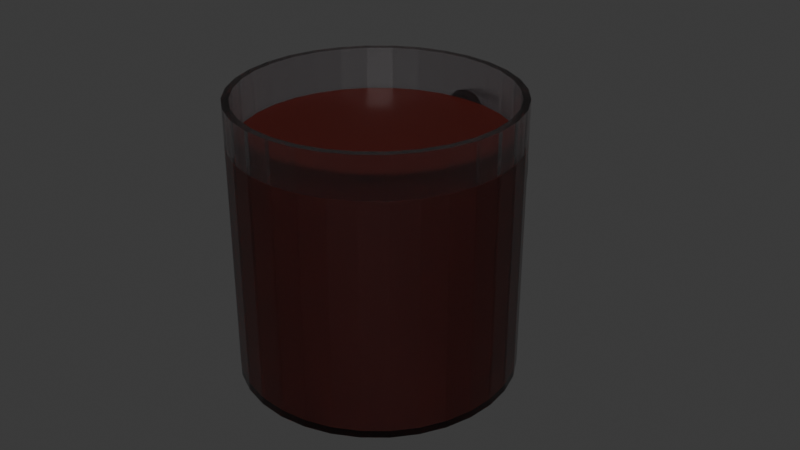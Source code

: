 # Source: soda_cup.blend  (saved by Blender 5.0.119; exported with 4.5.12 LTS)
import bpy
from mathutils import Matrix  # noqa: F401  (used for matrix-valued properties, if any)

bpy.ops.wm.read_factory_settings(use_empty=True)
scene = bpy.context.scene
scene.name = 'Scene'

# ---- collections
col_collection = bpy.data.collections.new('Collection'); scene.collection.children.link(col_collection)

# ---- materials (node trees are filled in below, after node groups)
mat_material_001 = bpy.data.materials.new('Material.001')
mat_material_002 = bpy.data.materials.new('Material.002')

# ---- material node trees
mat_material_001.use_nodes = True; mat_material_001.node_tree.nodes.clear()
_N = mat_material_001.node_tree.nodes; _L = mat_material_001.node_tree.links
n0 = _N.new('ShaderNodeBsdfPrincipled'); n0.name = 'Principled BSDF'; n0.location = (-200, 100)
n0.inputs[0].default_value = (0.8, 0.7654, 0.7913, 1.0)
n0.inputs[2].default_value = 0.2
n0.inputs[3].default_value = 1.45
n0.inputs[18].default_value = 1.0
n1 = _N.new('ShaderNodeOutputMaterial'); n1.name = 'Material Output'; n1.location = (200, 100)
_L.new(n0.outputs[0], n1.inputs[0])
n1.is_active_output = True
mat_material_002.use_nodes = True; mat_material_002.node_tree.nodes.clear()
_N = mat_material_002.node_tree.nodes; _L = mat_material_002.node_tree.links
n0 = _N.new('ShaderNodeBsdfPrincipled'); n0.name = 'Principled BSDF'; n0.location = (-200, 100)
n0.inputs[0].default_value = (0.05311, 0.002991, 0.0006565, 1.0)
n1 = _N.new('ShaderNodeOutputMaterial'); n1.name = 'Material Output'; n1.location = (200, 100)
_L.new(n0.outputs[0], n1.inputs[0])
n1.is_active_output = True

# ---- world
world_world = bpy.data.worlds.new('World'); scene.world = world_world
world_world.use_nodes = True; world_world.node_tree.nodes.clear()
_N = world_world.node_tree.nodes; _L = world_world.node_tree.links
n0 = _N.new('ShaderNodeOutputWorld'); n0.name = 'World Output'; n0.location = (200, 100)
n1 = _N.new('ShaderNodeBackground'); n1.name = 'Background'; n1.location = (-200, 100)
n1.inputs[0].default_value = (0.05088, 0.05088, 0.05088, 1.0)
_L.new(n1.outputs[0], n0.inputs[0])
n0.is_active_output = True
world_world.color = (0.05088, 0.05088, 0.05088)
world_world.sun_shadow_jitter_overblur = 0.0

# ---- meshes
me_torus = bpy.data.meshes.new('Torus')
me_torus.from_pydata([(-1.057, 1.844, -0.03427), (-1.024, 1.839, 0.09073), (-0.9331, 1.827, 0.1822), (-0.8092, 1.811, 0.2157), (-0.6853, 1.795, 0.1822), (-0.5946, 1.783, 0.09073), (-0.5613, 1.779, -0.03427), (-0.5946, 1.783, -0.1593), (-0.6853, 1.795, -0.2508), (-0.8092, 1.811, -0.2843), (-0.9331, 1.827, -0.2508), (-1.024, 1.839, -0.1593), (-1.068, 1.681, -0.03427), (-1.034, 1.681, 0.09073), (-0.9428, 1.681, 0.1822), (-0.8178, 1.681, 0.2157), (-0.6928, 1.681, 0.1822), (-0.6013, 1.681, 0.09073), (-0.5678, 1.681, -0.03427), (-0.6013, 1.681, -0.1593), (-0.6928, 1.681, -0.2508), (-0.8178, 1.681, -0.2843), (-0.9428, 1.681, -0.2508), (-1.034, 1.681, -0.1593), (-1.057, 1.517, -0.03427), (-1.024, 1.522, 0.09073), (-0.9331, 1.534, 0.1822), (-0.8092, 1.55, 0.2157), (-0.6853, 1.566, 0.1822), (-0.5946, 1.578, 0.09073), (-0.5613, 1.583, -0.03427), (-0.5946, 1.578, -0.1593), (-0.6853, 1.566, -0.2508), (-0.8092, 1.55, -0.2843), (-0.9331, 1.534, -0.2508), (-1.024, 1.522, -0.1593), (-1.025, 1.357, -0.03427), (-0.9928, 1.366, 0.09073), (-0.9044, 1.389, 0.1822), (-0.7837, 1.422, 0.2157), (-0.6629, 1.454, 0.1822), (-0.5746, 1.478, 0.09073), (-0.5422, 1.487, -0.03427), (-0.5746, 1.478, -0.1593), (-0.6629, 1.454, -0.2508), (-0.7837, 1.422, -0.2843), (-0.9044, 1.389, -0.2508), (-0.9928, 1.366, -0.1593), (-0.9726, 1.202, -0.03427), (-0.9417, 1.215, 0.09073), (-0.8571, 1.25, 0.1822), (-0.7416, 1.298, 0.2157), (-0.6262, 1.346, 0.1822), (-0.5416, 1.381, 0.09073), (-0.5107, 1.394, -0.03427), (-0.5416, 1.381, -0.1593), (-0.6262, 1.346, -0.2508), (-0.7416, 1.298, -0.2843), (-0.8571, 1.25, -0.2508), (-0.9417, 1.215, -0.1593), (-0.9003, 1.056, -0.03427), (-0.8713, 1.072, 0.09073), (-0.792, 1.118, 0.1822), (-0.6838, 1.181, 0.2157), (-0.5755, 1.243, 0.1822), (-0.4963, 1.289, 0.09073), (-0.4673, 1.306, -0.03427), (-0.4963, 1.289, -0.1593), (-0.5755, 1.243, -0.2508), (-0.6838, 1.181, -0.2843), (-0.792, 1.118, -0.2508), (-0.8713, 1.072, -0.1593), (-0.8095, 0.9197, -0.03427), (-0.7829, 0.9401, 0.09073), (-0.7103, 0.9958, 0.1822), (-0.6111, 1.072, 0.2157), (-0.5119, 1.148, 0.1822), (-0.4393, 1.204, 0.09073), (-0.4128, 1.224, -0.03427), (-0.4393, 1.204, -0.1593), (-0.5119, 1.148, -0.2508), (-0.6111, 1.072, -0.2843), (-0.7103, 0.9958, -0.2508), (-0.7829, 0.9401, -0.1593), (-0.7016, 0.7967, -0.03427), (-0.678, 0.8204, 0.09073), (-0.6133, 0.8851, 0.1822), (-0.5249, 0.9735, 0.2157), (-0.4365, 1.062, 0.1822), (-0.3718, 1.127, 0.09073), (-0.3481, 1.15, -0.03427), (-0.3718, 1.127, -0.1593), (-0.4365, 1.062, -0.2508), (-0.5249, 0.9735, -0.2843), (-0.6133, 0.8851, -0.2508), (-0.678, 0.8204, -0.1593), (-0.5787, 0.6889, -0.03427), (-0.5583, 0.7155, 0.09073), (-0.5026, 0.7881, 0.1822), (-0.4265, 0.8873, 0.2157), (-0.3504, 0.9864, 0.1822), (-0.2947, 1.059, 0.09073), (-0.2743, 1.086, -0.03427), (-0.2947, 1.059, -0.1593), (-0.3504, 0.9864, -0.2508), (-0.4265, 0.8873, -0.2843), (-0.5026, 0.7881, -0.2508), (-0.5583, 0.7155, -0.1593), (-0.4428, 0.5981, -0.03427), (-0.426, 0.6271, 0.09073), (-0.3803, 0.7064, 0.1822), (-0.3178, 0.8146, 0.2157), (-0.2553, 0.9229, 0.1822), (-0.2095, 1.002, 0.09073), (-0.1928, 1.031, -0.03427), (-0.2095, 1.002, -0.1593), (-0.2553, 0.9229, -0.2508), (-0.3178, 0.8146, -0.2843), (-0.3803, 0.7064, -0.2508), (-0.426, 0.6271, -0.1593), (-0.2961, 0.5258, -0.03427), (-0.2833, 0.5567, 0.09073), (-0.2483, 0.6413, 0.1822), (-0.2004, 0.7568, 0.2157), (-0.1526, 0.8722, 0.1822), (-0.1176, 0.9568, 0.09073), (-0.1048, 0.9877, -0.03427), (-0.1176, 0.9568, -0.1593), (-0.1526, 0.8722, -0.2508), (-0.2004, 0.7568, -0.2843), (-0.2483, 0.6413, -0.2508), (-0.2833, 0.5567, -0.1593), (-0.1413, 0.4732, -0.03427), (-0.1326, 0.5056, 0.09073), (-0.1089, 0.594, 0.1822), (-0.07658, 0.7147, 0.2157), (-0.04423, 0.8354, 0.1822), (-0.02054, 0.9238, 0.09073), (-0.01188, 0.9562, -0.03427), (-0.02054, 0.9238, -0.1593), (-0.04423, 0.8354, -0.2508), (-0.07658, 0.7147, -0.2843), (-0.1089, 0.594, -0.2508), (-0.1326, 0.5056, -0.1593), (0.01908, 0.4413, -0.03427), (0.02345, 0.4745, 0.09073), (0.0354, 0.5653, 0.1822), (0.05171, 0.6892, 0.2157), (0.06803, 0.8131, 0.1822), (0.07997, 0.9038, 0.09073), (0.08434, 0.937, -0.03427), (0.07997, 0.9038, -0.1593), (0.06803, 0.8131, -0.2508), (0.05171, 0.6892, -0.2843), (0.0354, 0.5653, -0.2508), (0.02345, 0.4745, -0.1593), (0.1822, 0.4306, -0.03427), (0.1822, 0.4641, 0.09073), (0.1822, 0.5556, 0.1822), (0.1822, 0.6806, 0.2157), (0.1822, 0.8056, 0.1822), (0.1822, 0.8971, 0.09073), (0.1822, 0.9306, -0.03427), (0.1822, 0.8971, -0.1593), (0.1822, 0.8056, -0.2508), (0.1822, 0.6806, -0.2843), (0.1822, 0.5556, -0.2508), (0.1822, 0.4641, -0.1593), (0.3454, 0.4413, -0.03427), (0.341, 0.4745, 0.09073), (0.3291, 0.5653, 0.1822), (0.3128, 0.6892, 0.2157), (0.2964, 0.8131, 0.1822), (0.2845, 0.9038, 0.09073), (0.2801, 0.937, -0.03427), (0.2845, 0.9038, -0.1593), (0.2964, 0.8131, -0.2508), (0.3128, 0.6892, -0.2843), (0.3291, 0.5653, -0.2508), (0.341, 0.4745, -0.1593), (0.5058, 0.4732, -0.03427), (0.4971, 0.5056, 0.09073), (0.4734, 0.594, 0.1822), (0.4411, 0.7147, 0.2157), (0.4087, 0.8354, 0.1822), (0.385, 0.9238, 0.09073), (0.3764, 0.9562, -0.03427), (0.385, 0.9238, -0.1593), (0.4087, 0.8354, -0.2508), (0.4411, 0.7147, -0.2843), (0.4734, 0.594, -0.2508), (0.4971, 0.5056, -0.1593), (0.6606, 0.5258, -0.03427), (0.6478, 0.5567, 0.09073), (0.6128, 0.6413, 0.1822), (0.5649, 0.7568, 0.2157), (0.5171, 0.8722, 0.1822), (0.4821, 0.9568, 0.09073), (0.4693, 0.9877, -0.03427), (0.4821, 0.9568, -0.1593), (0.5171, 0.8722, -0.2508), (0.5649, 0.7568, -0.2843), (0.6128, 0.6413, -0.2508), (0.6478, 0.5567, -0.1593), (0.8072, 0.5981, -0.03427), (0.7905, 0.6271, 0.09073), (0.7447, 0.7064, 0.1822), (0.6822, 0.8146, 0.2157), (0.6197, 0.9229, 0.1822), (0.574, 1.002, 0.09073), (0.5572, 1.031, -0.03427), (0.574, 1.002, -0.1593), (0.6197, 0.9229, -0.2508), (0.6822, 0.8146, -0.2843), (0.7447, 0.7064, -0.2508), (0.7905, 0.6271, -0.1593), (0.9432, 0.6889, -0.03427), (0.9228, 0.7155, 0.09073), (0.8671, 0.7881, 0.1822), (0.791, 0.8873, 0.2157), (0.7149, 0.9864, 0.1822), (0.6592, 1.059, 0.09073), (0.6388, 1.086, -0.03427), (0.6592, 1.059, -0.1593), (0.7149, 0.9864, -0.2508), (0.791, 0.8873, -0.2843), (0.8671, 0.7881, -0.2508), (0.9228, 0.7155, -0.1593), (1.066, 0.7967, -0.03427), (1.042, 0.8204, 0.09073), (0.9777, 0.8851, 0.1822), (0.8893, 0.9735, 0.2157), (0.801, 1.062, 0.1822), (0.7363, 1.127, 0.09073), (0.7126, 1.15, -0.03427), (0.7363, 1.127, -0.1593), (0.801, 1.062, -0.2508), (0.8893, 0.9735, -0.2843), (0.9777, 0.8851, -0.2508), (1.042, 0.8204, -0.1593), (1.174, 0.9197, -0.03427), (1.147, 0.9401, 0.09073), (1.075, 0.9958, 0.1822), (0.9756, 1.072, 0.2157), (0.8764, 1.148, 0.1822), (0.8038, 1.204, 0.09073), (0.7773, 1.224, -0.03427), (0.8038, 1.204, -0.1593), (0.8764, 1.148, -0.2508), (0.9756, 1.072, -0.2843), (1.075, 0.9958, -0.2508), (1.147, 0.9401, -0.1593), (1.265, 1.056, -0.03427), (1.236, 1.072, 0.09073), (1.157, 1.118, 0.1822), (1.048, 1.181, 0.2157), (0.94, 1.243, 0.1822), (0.8608, 1.289, 0.09073), (0.8318, 1.306, -0.03427), (0.8608, 1.289, -0.1593), (0.94, 1.243, -0.2508), (1.048, 1.181, -0.2843), (1.157, 1.118, -0.2508), (1.236, 1.072, -0.1593), (1.337, 1.202, -0.03427), (1.306, 1.215, 0.09073), (1.222, 1.25, 0.1822), (1.106, 1.298, 0.2157), (0.9906, 1.346, 0.1822), (0.9061, 1.381, 0.09073), (0.8751, 1.394, -0.03427), (0.9061, 1.381, -0.1593), (0.9906, 1.346, -0.2508), (1.106, 1.298, -0.2843), (1.222, 1.25, -0.2508), (1.306, 1.215, -0.1593), (1.39, 1.357, -0.03427), (1.357, 1.366, 0.09073), (1.269, 1.389, 0.1822), (1.148, 1.422, 0.2157), (1.027, 1.454, 0.1822), (0.939, 1.478, 0.09073), (0.9067, 1.487, -0.03427), (0.939, 1.478, -0.1593), (1.027, 1.454, -0.2508), (1.148, 1.422, -0.2843), (1.269, 1.389, -0.2508), (1.357, 1.366, -0.1593), (1.624, 1.198, 3.941e-07), (1.483, 1.308, 4.295e-07), (-1.433, 1.846, 5.974e-07), (1.63, 1.228, -0.3048), (1.489, 1.336, -0.2896), (-1.427, 1.875, -0.3048), (1.649, 1.315, -0.5979), (1.507, 1.418, -0.568), (-1.409, 1.962, -0.5979), (1.678, 1.456, -0.8681), (1.535, 1.553, -0.8247), (-1.379, 2.103, -0.8681), (1.719, 1.646, -1.105), (1.573, 1.733, -1.05), (-1.338, 2.294, -1.105), (1.768, 1.878, -1.299), (1.62, 1.953, -1.234), (-1.289, 2.525, -1.299), (1.824, 2.142, -1.444), (1.673, 2.204, -1.371), (-1.233, 2.789, -1.444), (1.885, 2.429, -1.532), (1.731, 2.477, -1.456), (-1.173, 3.076, -1.532), (1.948, 2.727, -1.562), (1.791, 2.76, -1.484), (-1.109, 3.374, -1.562), (2.011, 3.025, -1.532), (1.851, 3.043, -1.456), (-1.046, 3.673, -1.532), (1.909, 3.316, -1.371), (2.072, 3.312, -1.444), (-0.9855, 3.959, -1.444), (2.128, 3.576, -1.299), (1.962, 3.567, -1.234), (-0.9295, 4.224, -1.299), (2.177, 3.808, -1.105), (2.008, 3.787, -1.05), (-0.8805, 4.455, -1.105), (2.217, 3.998, -0.8681), (2.047, 3.967, -0.8247), (-0.8402, 4.645, -0.8681), (2.247, 4.139, -0.5979), (2.075, 4.102, -0.568), (-0.8103, 4.787, -0.5979), (2.093, 4.184, -0.2896), (2.265, 4.226, -0.3048), (-0.7919, 4.874, -0.3048), (2.272, 4.255, 1.391e-06), (2.099, 4.212, 1.377e-06), (-0.7856, 4.903, 1.594e-06), (2.265, 4.226, 0.3048), (2.093, 4.184, 0.2896), (-0.7919, 4.874, 0.3048), (2.247, 4.139, 0.5979), (2.075, 4.102, 0.568), (-0.8103, 4.787, 0.5979), (2.217, 3.998, 0.8681), (2.047, 3.967, 0.8247), (-0.8402, 4.645, 0.8681), (2.177, 3.808, 1.105), (2.008, 3.787, 1.05), (-0.8805, 4.455, 1.105), (2.128, 3.576, 1.299), (1.962, 3.567, 1.234), (-0.9295, 4.224, 1.299), (2.072, 3.312, 1.444), (1.909, 3.316, 1.371), (-0.9855, 3.959, 1.444), (2.011, 3.025, 1.532), (1.851, 3.043, 1.456), (-1.046, 3.673, 1.532), (1.948, 2.727, 1.563), (1.791, 2.76, 1.484), (-1.109, 3.374, 1.563), (1.885, 2.429, 1.532), (1.731, 2.477, 1.456), (-1.173, 3.076, 1.532), (1.824, 2.142, 1.444), (1.673, 2.204, 1.371), (-1.233, 2.789, 1.444), (1.768, 1.878, 1.299), (1.62, 1.953, 1.234), (-1.289, 2.525, 1.299), (1.719, 1.646, 1.105), (1.573, 1.733, 1.05), (-1.338, 2.294, 1.105), (1.678, 1.456, 0.8681), (1.535, 1.553, 0.8247), (-1.379, 2.103, 0.8681), (1.649, 1.315, 0.5979), (1.507, 1.418, 0.568), (-1.409, 1.962, 0.5979), (1.63, 1.228, 0.3048), (1.489, 1.336, 0.2896), (-1.427, 1.875, 0.3048), (-1.411, 1.95, 0.2896), (-1.417, 1.922, 6.224e-07), (-1.411, 1.95, -0.2896), (-1.28, 2.568, 1.234), (-1.327, 2.348, 1.05), (-1.365, 2.167, 0.8247), (-1.049, 3.658, 1.456), (-1.109, 3.374, 1.484), (-1.169, 3.091, 1.456), (-0.9385, 4.181, 1.234), (-0.8537, 4.582, 0.8247), (-0.8919, 4.401, 1.05), (-0.8077, 4.799, 0.2896), (-0.8077, 4.799, -0.2896), (-0.8018, 4.827, 1.569e-06), (-0.8537, 4.582, -0.8247), (-0.9385, 4.181, -1.234), (-0.8919, 4.401, -1.05), (-1.109, 3.374, -1.484), (-1.049, 3.658, -1.456), (-1.169, 3.091, -1.456), (-1.365, 2.167, -0.8247), (-1.327, 2.348, -1.05), (-1.28, 2.568, -1.234), (-1.394, 2.033, 0.568), (-0.9917, 3.93, 1.371), (-0.8252, 4.716, -0.568), (-1.227, 2.819, -1.371), (-1.227, 2.819, 1.371), (-0.8252, 4.716, 0.568), (-0.9917, 3.93, -1.371), (-1.394, 2.033, -0.568)], [], [(0, 12, 13, 1), (1, 13, 14, 2), (2, 14, 15, 3), (3, 15, 16, 4), (4, 16, 17, 5), (5, 17, 18, 6), (6, 18, 19, 7), (7, 19, 20, 8), (8, 20, 21, 9), (9, 21, 22, 10), (10, 22, 23, 11), (11, 23, 12, 0), (12, 24, 25, 13), (13, 25, 26, 14), (14, 26, 27, 15), (15, 27, 28, 16), (16, 28, 29, 17), (17, 29, 30, 18), (18, 30, 31, 19), (19, 31, 32, 20), (20, 32, 33, 21), (21, 33, 34, 22), (22, 34, 35, 23), (23, 35, 24, 12), (24, 36, 37, 25), (25, 37, 38, 26), (26, 38, 39, 27), (27, 39, 40, 28), (28, 40, 41, 29), (29, 41, 42, 30), (30, 42, 43, 31), (31, 43, 44, 32), (32, 44, 45, 33), (33, 45, 46, 34), (34, 46, 47, 35), (35, 47, 36, 24), (36, 48, 49, 37), (37, 49, 50, 38), (38, 50, 51, 39), (39, 51, 52, 40), (40, 52, 53, 41), (41, 53, 54, 42), (42, 54, 55, 43), (43, 55, 56, 44), (44, 56, 57, 45), (45, 57, 58, 46), (46, 58, 59, 47), (47, 59, 48, 36), (48, 60, 61, 49), (49, 61, 62, 50), (50, 62, 63, 51), (51, 63, 64, 52), (52, 64, 65, 53), (53, 65, 66, 54), (54, 66, 67, 55), (55, 67, 68, 56), (56, 68, 69, 57), (57, 69, 70, 58), (58, 70, 71, 59), (59, 71, 60, 48), (60, 72, 73, 61), (61, 73, 74, 62), (62, 74, 75, 63), (63, 75, 76, 64), (64, 76, 77, 65), (65, 77, 78, 66), (66, 78, 79, 67), (67, 79, 80, 68), (68, 80, 81, 69), (69, 81, 82, 70), (70, 82, 83, 71), (71, 83, 72, 60), (72, 84, 85, 73), (73, 85, 86, 74), (74, 86, 87, 75), (75, 87, 88, 76), (76, 88, 89, 77), (77, 89, 90, 78), (78, 90, 91, 79), (79, 91, 92, 80), (80, 92, 93, 81), (81, 93, 94, 82), (82, 94, 95, 83), (83, 95, 84, 72), (84, 96, 97, 85), (85, 97, 98, 86), (86, 98, 99, 87), (87, 99, 100, 88), (88, 100, 101, 89), (89, 101, 102, 90), (90, 102, 103, 91), (91, 103, 104, 92), (92, 104, 105, 93), (93, 105, 106, 94), (94, 106, 107, 95), (95, 107, 96, 84), (96, 108, 109, 97), (97, 109, 110, 98), (98, 110, 111, 99), (99, 111, 112, 100), (100, 112, 113, 101), (101, 113, 114, 102), (102, 114, 115, 103), (103, 115, 116, 104), (104, 116, 117, 105), (105, 117, 118, 106), (106, 118, 119, 107), (107, 119, 108, 96), (108, 120, 121, 109), (109, 121, 122, 110), (110, 122, 123, 111), (111, 123, 124, 112), (112, 124, 125, 113), (113, 125, 126, 114), (114, 126, 127, 115), (115, 127, 128, 116), (116, 128, 129, 117), (117, 129, 130, 118), (118, 130, 131, 119), (119, 131, 120, 108), (120, 132, 133, 121), (121, 133, 134, 122), (122, 134, 135, 123), (123, 135, 136, 124), (124, 136, 137, 125), (125, 137, 138, 126), (126, 138, 139, 127), (127, 139, 140, 128), (128, 140, 141, 129), (129, 141, 142, 130), (130, 142, 143, 131), (131, 143, 132, 120), (132, 144, 145, 133), (133, 145, 146, 134), (134, 146, 147, 135), (135, 147, 148, 136), (136, 148, 149, 137), (137, 149, 150, 138), (138, 150, 151, 139), (139, 151, 152, 140), (140, 152, 153, 141), (141, 153, 154, 142), (142, 154, 155, 143), (143, 155, 144, 132), (144, 156, 157, 145), (145, 157, 158, 146), (146, 158, 159, 147), (147, 159, 160, 148), (148, 160, 161, 149), (149, 161, 162, 150), (150, 162, 163, 151), (151, 163, 164, 152), (152, 164, 165, 153), (153, 165, 166, 154), (154, 166, 167, 155), (155, 167, 156, 144), (156, 168, 169, 157), (157, 169, 170, 158), (158, 170, 171, 159), (159, 171, 172, 160), (160, 172, 173, 161), (161, 173, 174, 162), (162, 174, 175, 163), (163, 175, 176, 164), (164, 176, 177, 165), (165, 177, 178, 166), (166, 178, 179, 167), (167, 179, 168, 156), (168, 180, 181, 169), (169, 181, 182, 170), (170, 182, 183, 171), (171, 183, 184, 172), (172, 184, 185, 173), (173, 185, 186, 174), (174, 186, 187, 175), (175, 187, 188, 176), (176, 188, 189, 177), (177, 189, 190, 178), (178, 190, 191, 179), (179, 191, 180, 168), (180, 192, 193, 181), (181, 193, 194, 182), (182, 194, 195, 183), (183, 195, 196, 184), (184, 196, 197, 185), (185, 197, 198, 186), (186, 198, 199, 187), (187, 199, 200, 188), (188, 200, 201, 189), (189, 201, 202, 190), (190, 202, 203, 191), (191, 203, 192, 180), (192, 204, 205, 193), (193, 205, 206, 194), (194, 206, 207, 195), (195, 207, 208, 196), (196, 208, 209, 197), (197, 209, 210, 198), (198, 210, 211, 199), (199, 211, 212, 200), (200, 212, 213, 201), (201, 213, 214, 202), (202, 214, 215, 203), (203, 215, 204, 192), (204, 216, 217, 205), (205, 217, 218, 206), (206, 218, 219, 207), (207, 219, 220, 208), (208, 220, 221, 209), (209, 221, 222, 210), (210, 222, 223, 211), (211, 223, 224, 212), (212, 224, 225, 213), (213, 225, 226, 214), (214, 226, 227, 215), (215, 227, 216, 204), (216, 228, 229, 217), (217, 229, 230, 218), (218, 230, 231, 219), (219, 231, 232, 220), (220, 232, 233, 221), (221, 233, 234, 222), (222, 234, 235, 223), (223, 235, 236, 224), (224, 236, 237, 225), (225, 237, 238, 226), (226, 238, 239, 227), (227, 239, 228, 216), (228, 240, 241, 229), (229, 241, 242, 230), (230, 242, 243, 231), (231, 243, 244, 232), (232, 244, 245, 233), (233, 245, 246, 234), (234, 246, 247, 235), (235, 247, 248, 236), (236, 248, 249, 237), (237, 249, 250, 238), (238, 250, 251, 239), (239, 251, 240, 228), (240, 252, 253, 241), (241, 253, 254, 242), (242, 254, 255, 243), (243, 255, 256, 244), (244, 256, 257, 245), (245, 257, 258, 246), (246, 258, 259, 247), (247, 259, 260, 248), (248, 260, 261, 249), (249, 261, 262, 250), (250, 262, 263, 251), (251, 263, 252, 240), (252, 264, 265, 253), (253, 265, 266, 254), (254, 266, 267, 255), (255, 267, 268, 256), (256, 268, 269, 257), (257, 269, 270, 258), (258, 270, 271, 259), (259, 271, 272, 260), (260, 272, 273, 261), (261, 273, 274, 262), (262, 274, 275, 263), (263, 275, 264, 252), (264, 276, 277, 265), (265, 277, 278, 266), (266, 278, 279, 267), (267, 279, 280, 268), (268, 280, 281, 269), (269, 281, 282, 270), (270, 282, 283, 271), (271, 283, 284, 272), (272, 284, 285, 273), (273, 285, 286, 274), (274, 286, 287, 275), (275, 287, 276, 264), (288, 290, 293, 291), (291, 293, 296, 294), (294, 296, 299, 297), (297, 299, 302, 300), (300, 302, 305, 303), (303, 305, 308, 306), (306, 308, 311, 309), (309, 311, 314, 312), (312, 314, 317, 315), (315, 317, 320, 319), (319, 320, 323, 321), (321, 323, 326, 324), (324, 326, 329, 327), (327, 329, 332, 330), (330, 332, 335, 334), (334, 335, 338, 336), (336, 338, 341, 339), (339, 341, 344, 342), (342, 344, 347, 345), (345, 347, 350, 348), (348, 350, 353, 351), (351, 353, 356, 354), (354, 356, 359, 357), (357, 359, 362, 360), (360, 362, 365, 363), (363, 365, 368, 366), (366, 368, 371, 369), (369, 371, 374, 372), (372, 374, 377, 375), (375, 377, 380, 378), (414, 320, 317, 314, 311, 308, 305, 302, 299, 296, 415, 405, 406, 407, 411, 404, 402, 403), (415, 296, 293, 290, 383, 380, 377, 374, 371, 368, 365, 362, 359, 356, 353, 350, 347, 344, 341, 338, 335, 332, 329, 326, 323, 320, 414, 400, 401, 399, 410, 397, 398, 396, 413, 394, 395, 393, 409, 390, 391, 392, 412, 387, 388, 389, 408, 384, 385, 386), (378, 380, 383, 381), (381, 383, 290, 288), (381, 288, 291, 294, 297, 300, 303, 306, 309, 312, 315, 319, 321, 324, 327, 330, 334, 336, 339, 342, 345, 348, 351, 354, 357, 360, 363, 366, 369, 372, 375, 378), (385, 289, 292, 386), (386, 292, 295, 415), (415, 295, 298, 405), (405, 298, 301, 406), (301, 304, 407, 406), (304, 307, 411, 407), (307, 310, 404, 411), (310, 313, 402, 404), (313, 316, 403, 402), (403, 316, 318, 414), (414, 318, 322, 400), (322, 325, 401, 400), (325, 328, 399, 401), (328, 331, 410, 399), (331, 333, 397, 410), (333, 337, 398, 397), (337, 340, 396, 398), (396, 340, 343, 413), (413, 343, 346, 394), (346, 349, 395, 394), (395, 349, 352, 393), (393, 352, 355, 409), (409, 355, 358, 390), (390, 358, 361, 391), (391, 361, 364, 392), (392, 364, 367, 412), (412, 367, 370, 387), (387, 370, 373, 388), (388, 373, 376, 389), (389, 376, 379, 408), (408, 379, 382, 384), (384, 382, 289, 385), (373, 370, 367, 364, 361, 358, 355, 352, 349, 346, 343, 340, 337, 333, 331, 328, 325, 322, 318, 316, 313, 310, 307, 304, 301, 298, 295, 292, 289, 382, 379, 376)])
_uv = me_torus.uv_layers.new(name='UVMap')
_uv.uv.foreach_set('vector', [0.9792, 0.5, 1.0, 0.5, 1.0, 0.5833, 0.9792, 0.5833, 0.9792, 0.5833, 1.0, 0.5833, 1.0, 0.6667, 0.9792, 0.6667, 0.9792, 0.6667, 1.0, 0.6667, 1.0, 0.75, 0.9792, 0.75, 0.9792, 0.75, 1.0, 0.75, 1.0, 0.8333, 0.9792, 0.8333, 0.9792, 0.8333, 1.0, 0.8333, 1.0, 0.9167, 0.9792, 0.9167, 0.9792, 0.9167, 1.0, 0.9167, 1.0, 1.0, 0.9792, 1.0, 0.9792, 2.22e-16, 1.0, 2.22e-16, 1.0, 0.08333, 0.9792, 0.08333, 0.9792, 0.08333, 1.0, 0.08333, 1.0, 0.1667, 0.9792, 0.1667, 0.9792, 0.1667, 1.0, 0.1667, 1.0, 0.25, 0.9792, 0.25, 0.9792, 0.25, 1.0, 0.25, 1.0, 0.3333, 0.9792, 0.3333, 0.9792, 0.3333, 1.0, 0.3333, 1.0, 0.4167, 0.9792, 0.4167, 0.9792, 0.4167, 1.0, 0.4167, 1.0, 0.5, 0.9792, 0.5, 8.882e-16, 0.5, 0.02083, 0.5, 0.02083, 0.5833, 8.882e-16, 0.5833, 8.882e-16, 0.5833, 0.02083, 0.5833, 0.02083, 0.6667, 8.882e-16, 0.6667, 8.882e-16, 0.6667, 0.02083, 0.6667, 0.02083, 0.75, 8.882e-16, 0.75, 8.882e-16, 0.75, 0.02083, 0.75, 0.02083, 0.8333, 8.882e-16, 0.8333, 8.882e-16, 0.8333, 0.02083, 0.8333, 0.02083, 0.9167, 8.882e-16, 0.9167, 8.882e-16, 0.9167, 0.02083, 0.9167, 0.02083, 1.0, 8.882e-16, 1.0, 8.882e-16, 2.22e-16, 0.02083, 2.22e-16, 0.02083, 0.08333, 8.882e-16, 0.08333, 8.882e-16, 0.08333, 0.02083, 0.08333, 0.02083, 0.1667, 8.882e-16, 0.1667, 8.882e-16, 0.1667, 0.02083, 0.1667, 0.02083, 0.25, 8.882e-16, 0.25, 8.882e-16, 0.25, 0.02083, 0.25, 0.02083, 0.3333, 8.882e-16, 0.3333, 8.882e-16, 0.3333, 0.02083, 0.3333, 0.02083, 0.4167, 8.882e-16, 0.4167, 8.882e-16, 0.4167, 0.02083, 0.4167, 0.02083, 0.5, 8.882e-16, 0.5, 0.02083, 0.5, 0.04167, 0.5, 0.04167, 0.5833, 0.02083, 0.5833, 0.02083, 0.5833, 0.04167, 0.5833, 0.04167, 0.6667, 0.02083, 0.6667, 0.02083, 0.6667, 0.04167, 0.6667, 0.04167, 0.75, 0.02083, 0.75, 0.02083, 0.75, 0.04167, 0.75, 0.04167, 0.8333, 0.02083, 0.8333, 0.02083, 0.8333, 0.04167, 0.8333, 0.04167, 0.9167, 0.02083, 0.9167, 0.02083, 0.9167, 0.04167, 0.9167, 0.04167, 1.0, 0.02083, 1.0, 0.02083, 2.22e-16, 0.04167, 2.22e-16, 0.04167, 0.08333, 0.02083, 0.08333, 0.02083, 0.08333, 0.04167, 0.08333, 0.04167, 0.1667, 0.02083, 0.1667, 0.02083, 0.1667, 0.04167, 0.1667, 0.04167, 0.25, 0.02083, 0.25, 0.02083, 0.25, 0.04167, 0.25, 0.04167, 0.3333, 0.02083, 0.3333, 0.02083, 0.3333, 0.04167, 0.3333, 0.04167, 0.4167, 0.02083, 0.4167, 0.02083, 0.4167, 0.04167, 0.4167, 0.04167, 0.5, 0.02083, 0.5, 0.04167, 0.5, 0.0625, 0.5, 0.0625, 0.5833, 0.04167, 0.5833, 0.04167, 0.5833, 0.0625, 0.5833, 0.0625, 0.6667, 0.04167, 0.6667, 0.04167, 0.6667, 0.0625, 0.6667, 0.0625, 0.75, 0.04167, 0.75, 0.04167, 0.75, 0.0625, 0.75, 0.0625, 0.8333, 0.04167, 0.8333, 0.04167, 0.8333, 0.0625, 0.8333, 0.0625, 0.9167, 0.04167, 0.9167, 0.04167, 0.9167, 0.0625, 0.9167, 0.0625, 1.0, 0.04167, 1.0, 0.04167, 2.22e-16, 0.0625, 2.22e-16, 0.0625, 0.08333, 0.04167, 0.08333, 0.04167, 0.08333, 0.0625, 0.08333, 0.0625, 0.1667, 0.04167, 0.1667, 0.04167, 0.1667, 0.0625, 0.1667, 0.0625, 0.25, 0.04167, 0.25, 0.04167, 0.25, 0.0625, 0.25, 0.0625, 0.3333, 0.04167, 0.3333, 0.04167, 0.3333, 0.0625, 0.3333, 0.0625, 0.4167, 0.04167, 0.4167, 0.04167, 0.4167, 0.0625, 0.4167, 0.0625, 0.5, 0.04167, 0.5, 0.0625, 0.5, 0.08333, 0.5, 0.08333, 0.5833, 0.0625, 0.5833, 0.0625, 0.5833, 0.08333, 0.5833, 0.08333, 0.6667, 0.0625, 0.6667, 0.0625, 0.6667, 0.08333, 0.6667, 0.08333, 0.75, 0.0625, 0.75, 0.0625, 0.75, 0.08333, 0.75, 0.08333, 0.8333, 0.0625, 0.8333, 0.0625, 0.8333, 0.08333, 0.8333, 0.08333, 0.9167, 0.0625, 0.9167, 0.0625, 0.9167, 0.08333, 0.9167, 0.08333, 1.0, 0.0625, 1.0, 0.0625, 2.22e-16, 0.08333, 2.22e-16, 0.08333, 0.08333, 0.0625, 0.08333, 0.0625, 0.08333, 0.08333, 0.08333, 0.08333, 0.1667, 0.0625, 0.1667, 0.0625, 0.1667, 0.08333, 0.1667, 0.08333, 0.25, 0.0625, 0.25, 0.0625, 0.25, 0.08333, 0.25, 0.08333, 0.3333, 0.0625, 0.3333, 0.0625, 0.3333, 0.08333, 0.3333, 0.08333, 0.4167, 0.0625, 0.4167, 0.0625, 0.4167, 0.08333, 0.4167, 0.08333, 0.5, 0.0625, 0.5, 0.08333, 0.5, 0.1042, 0.5, 0.1042, 0.5833, 0.08333, 0.5833, 0.08333, 0.5833, 0.1042, 0.5833, 0.1042, 0.6667, 0.08333, 0.6667, 0.08333, 0.6667, 0.1042, 0.6667, 0.1042, 0.75, 0.08333, 0.75, 0.08333, 0.75, 0.1042, 0.75, 0.1042, 0.8333, 0.08333, 0.8333, 0.08333, 0.8333, 0.1042, 0.8333, 0.1042, 0.9167, 0.08333, 0.9167, 0.08333, 0.9167, 0.1042, 0.9167, 0.1042, 1.0, 0.08333, 1.0, 0.08333, 2.22e-16, 0.1042, 2.22e-16, 0.1042, 0.08333, 0.08333, 0.08333, 0.08333, 0.08333, 0.1042, 0.08333, 0.1042, 0.1667, 0.08333, 0.1667, 0.08333, 0.1667, 0.1042, 0.1667, 0.1042, 0.25, 0.08333, 0.25, 0.08333, 0.25, 0.1042, 0.25, 0.1042, 0.3333, 0.08333, 0.3333, 0.08333, 0.3333, 0.1042, 0.3333, 0.1042, 0.4167, 0.08333, 0.4167, 0.08333, 0.4167, 0.1042, 0.4167, 0.1042, 0.5, 0.08333, 0.5, 0.1042, 0.5, 0.125, 0.5, 0.125, 0.5833, 0.1042, 0.5833, 0.1042, 0.5833, 0.125, 0.5833, 0.125, 0.6667, 0.1042, 0.6667, 0.1042, 0.6667, 0.125, 0.6667, 0.125, 0.75, 0.1042, 0.75, 0.1042, 0.75, 0.125, 0.75, 0.125, 0.8333, 0.1042, 0.8333, 0.1042, 0.8333, 0.125, 0.8333, 0.125, 0.9167, 0.1042, 0.9167, 0.1042, 0.9167, 0.125, 0.9167, 0.125, 1.0, 0.1042, 1.0, 0.1042, 2.22e-16, 0.125, 2.22e-16, 0.125, 0.08333, 0.1042, 0.08333, 0.1042, 0.08333, 0.125, 0.08333, 0.125, 0.1667, 0.1042, 0.1667, 0.1042, 0.1667, 0.125, 0.1667, 0.125, 0.25, 0.1042, 0.25, 0.1042, 0.25, 0.125, 0.25, 0.125, 0.3333, 0.1042, 0.3333, 0.1042, 0.3333, 0.125, 0.3333, 0.125, 0.4167, 0.1042, 0.4167, 0.1042, 0.4167, 0.125, 0.4167, 0.125, 0.5, 0.1042, 0.5, 0.125, 0.5, 0.1458, 0.5, 0.1458, 0.5833, 0.125, 0.5833, 0.125, 0.5833, 0.1458, 0.5833, 0.1458, 0.6667, 0.125, 0.6667, 0.125, 0.6667, 0.1458, 0.6667, 0.1458, 0.75, 0.125, 0.75, 0.125, 0.75, 0.1458, 0.75, 0.1458, 0.8333, 0.125, 0.8333, 0.125, 0.8333, 0.1458, 0.8333, 0.1458, 0.9167, 0.125, 0.9167, 0.125, 0.9167, 0.1458, 0.9167, 0.1458, 1.0, 0.125, 1.0, 0.125, 2.22e-16, 0.1458, 2.22e-16, 0.1458, 0.08333, 0.125, 0.08333, 0.125, 0.08333, 0.1458, 0.08333, 0.1458, 0.1667, 0.125, 0.1667, 0.125, 0.1667, 0.1458, 0.1667, 0.1458, 0.25, 0.125, 0.25, 0.125, 0.25, 0.1458, 0.25, 0.1458, 0.3333, 0.125, 0.3333, 0.125, 0.3333, 0.1458, 0.3333, 0.1458, 0.4167, 0.125, 0.4167, 0.125, 0.4167, 0.1458, 0.4167, 0.1458, 0.5, 0.125, 0.5, 0.1458, 0.5, 0.1667, 0.5, 0.1667, 0.5833, 0.1458, 0.5833, 0.1458, 0.5833, 0.1667, 0.5833, 0.1667, 0.6667, 0.1458, 0.6667, 0.1458, 0.6667, 0.1667, 0.6667, 0.1667, 0.75, 0.1458, 0.75, 0.1458, 0.75, 0.1667, 0.75, 0.1667, 0.8333, 0.1458, 0.8333, 0.1458, 0.8333, 0.1667, 0.8333, 0.1667, 0.9167, 0.1458, 0.9167, 0.1458, 0.9167, 0.1667, 0.9167, 0.1667, 1.0, 0.1458, 1.0, 0.1458, 2.22e-16, 0.1667, 2.22e-16, 0.1667, 0.08333, 0.1458, 0.08333, 0.1458, 0.08333, 0.1667, 0.08333, 0.1667, 0.1667, 0.1458, 0.1667, 0.1458, 0.1667, 0.1667, 0.1667, 0.1667, 0.25, 0.1458, 0.25, 0.1458, 0.25, 0.1667, 0.25, 0.1667, 0.3333, 0.1458, 0.3333, 0.1458, 0.3333, 0.1667, 0.3333, 0.1667, 0.4167, 0.1458, 0.4167, 0.1458, 0.4167, 0.1667, 0.4167, 0.1667, 0.5, 0.1458, 0.5, 0.1667, 0.5, 0.1875, 0.5, 0.1875, 0.5833, 0.1667, 0.5833, 0.1667, 0.5833, 0.1875, 0.5833, 0.1875, 0.6667, 0.1667, 0.6667, 0.1667, 0.6667, 0.1875, 0.6667, 0.1875, 0.75, 0.1667, 0.75, 0.1667, 0.75, 0.1875, 0.75, 0.1875, 0.8333, 0.1667, 0.8333, 0.1667, 0.8333, 0.1875, 0.8333, 0.1875, 0.9167, 0.1667, 0.9167, 0.1667, 0.9167, 0.1875, 0.9167, 0.1875, 1.0, 0.1667, 1.0, 0.1667, 2.22e-16, 0.1875, 2.22e-16, 0.1875, 0.08333, 0.1667, 0.08333, 0.1667, 0.08333, 0.1875, 0.08333, 0.1875, 0.1667, 0.1667, 0.1667, 0.1667, 0.1667, 0.1875, 0.1667, 0.1875, 0.25, 0.1667, 0.25, 0.1667, 0.25, 0.1875, 0.25, 0.1875, 0.3333, 0.1667, 0.3333, 0.1667, 0.3333, 0.1875, 0.3333, 0.1875, 0.4167, 0.1667, 0.4167, 0.1667, 0.4167, 0.1875, 0.4167, 0.1875, 0.5, 0.1667, 0.5, 0.1875, 0.5, 0.2083, 0.5, 0.2083, 0.5833, 0.1875, 0.5833, 0.1875, 0.5833, 0.2083, 0.5833, 0.2083, 0.6667, 0.1875, 0.6667, 0.1875, 0.6667, 0.2083, 0.6667, 0.2083, 0.75, 0.1875, 0.75, 0.1875, 0.75, 0.2083, 0.75, 0.2083, 0.8333, 0.1875, 0.8333, 0.1875, 0.8333, 0.2083, 0.8333, 0.2083, 0.9167, 0.1875, 0.9167, 0.1875, 0.9167, 0.2083, 0.9167, 0.2083, 1.0, 0.1875, 1.0, 0.1875, 2.22e-16, 0.2083, 2.22e-16, 0.2083, 0.08333, 0.1875, 0.08333, 0.1875, 0.08333, 0.2083, 0.08333, 0.2083, 0.1667, 0.1875, 0.1667, 0.1875, 0.1667, 0.2083, 0.1667, 0.2083, 0.25, 0.1875, 0.25, 0.1875, 0.25, 0.2083, 0.25, 0.2083, 0.3333, 0.1875, 0.3333, 0.1875, 0.3333, 0.2083, 0.3333, 0.2083, 0.4167, 0.1875, 0.4167, 0.1875, 0.4167, 0.2083, 0.4167, 0.2083, 0.5, 0.1875, 0.5, 0.2083, 0.5, 0.2292, 0.5, 0.2292, 0.5833, 0.2083, 0.5833, 0.2083, 0.5833, 0.2292, 0.5833, 0.2292, 0.6667, 0.2083, 0.6667, 0.2083, 0.6667, 0.2292, 0.6667, 0.2292, 0.75, 0.2083, 0.75, 0.2083, 0.75, 0.2292, 0.75, 0.2292, 0.8333, 0.2083, 0.8333, 0.2083, 0.8333, 0.2292, 0.8333, 0.2292, 0.9167, 0.2083, 0.9167, 0.2083, 0.9167, 0.2292, 0.9167, 0.2292, 1.0, 0.2083, 1.0, 0.2083, 2.22e-16, 0.2292, 2.22e-16, 0.2292, 0.08333, 0.2083, 0.08333, 0.2083, 0.08333, 0.2292, 0.08333, 0.2292, 0.1667, 0.2083, 0.1667, 0.2083, 0.1667, 0.2292, 0.1667, 0.2292, 0.25, 0.2083, 0.25, 0.2083, 0.25, 0.2292, 0.25, 0.2292, 0.3333, 0.2083, 0.3333, 0.2083, 0.3333, 0.2292, 0.3333, 0.2292, 0.4167, 0.2083, 0.4167, 0.2083, 0.4167, 0.2292, 0.4167, 0.2292, 0.5, 0.2083, 0.5, 0.2292, 0.5, 0.25, 0.5, 0.25, 0.5833, 0.2292, 0.5833, 0.2292, 0.5833, 0.25, 0.5833, 0.25, 0.6667, 0.2292, 0.6667, 0.2292, 0.6667, 0.25, 0.6667, 0.25, 0.75, 0.2292, 0.75, 0.2292, 0.75, 0.25, 0.75, 0.25, 0.8333, 0.2292, 0.8333, 0.2292, 0.8333, 0.25, 0.8333, 0.25, 0.9167, 0.2292, 0.9167, 0.2292, 0.9167, 0.25, 0.9167, 0.25, 1.0, 0.2292, 1.0, 0.2292, 2.22e-16, 0.25, 2.22e-16, 0.25, 0.08333, 0.2292, 0.08333, 0.2292, 0.08333, 0.25, 0.08333, 0.25, 0.1667, 0.2292, 0.1667, 0.2292, 0.1667, 0.25, 0.1667, 0.25, 0.25, 0.2292, 0.25, 0.2292, 0.25, 0.25, 0.25, 0.25, 0.3333, 0.2292, 0.3333, 0.2292, 0.3333, 0.25, 0.3333, 0.25, 0.4167, 0.2292, 0.4167, 0.2292, 0.4167, 0.25, 0.4167, 0.25, 0.5, 0.2292, 0.5, 0.25, 0.5, 0.2708, 0.5, 0.2708, 0.5833, 0.25, 0.5833, 0.25, 0.5833, 0.2708, 0.5833, 0.2708, 0.6667, 0.25, 0.6667, 0.25, 0.6667, 0.2708, 0.6667, 0.2708, 0.75, 0.25, 0.75, 0.25, 0.75, 0.2708, 0.75, 0.2708, 0.8333, 0.25, 0.8333, 0.25, 0.8333, 0.2708, 0.8333, 0.2708, 0.9167, 0.25, 0.9167, 0.25, 0.9167, 0.2708, 0.9167, 0.2708, 1.0, 0.25, 1.0, 0.25, 2.22e-16, 0.2708, 2.22e-16, 0.2708, 0.08333, 0.25, 0.08333, 0.25, 0.08333, 0.2708, 0.08333, 0.2708, 0.1667, 0.25, 0.1667, 0.25, 0.1667, 0.2708, 0.1667, 0.2708, 0.25, 0.25, 0.25, 0.25, 0.25, 0.2708, 0.25, 0.2708, 0.3333, 0.25, 0.3333, 0.25, 0.3333, 0.2708, 0.3333, 0.2708, 0.4167, 0.25, 0.4167, 0.25, 0.4167, 0.2708, 0.4167, 0.2708, 0.5, 0.25, 0.5, 0.2708, 0.5, 0.2917, 0.5, 0.2917, 0.5833, 0.2708, 0.5833, 0.2708, 0.5833, 0.2917, 0.5833, 0.2917, 0.6667, 0.2708, 0.6667, 0.2708, 0.6667, 0.2917, 0.6667, 0.2917, 0.75, 0.2708, 0.75, 0.2708, 0.75, 0.2917, 0.75, 0.2917, 0.8333, 0.2708, 0.8333, 0.2708, 0.8333, 0.2917, 0.8333, 0.2917, 0.9167, 0.2708, 0.9167, 0.2708, 0.9167, 0.2917, 0.9167, 0.2917, 1.0, 0.2708, 1.0, 0.2708, 2.22e-16, 0.2917, 2.22e-16, 0.2917, 0.08333, 0.2708, 0.08333, 0.2708, 0.08333, 0.2917, 0.08333, 0.2917, 0.1667, 0.2708, 0.1667, 0.2708, 0.1667, 0.2917, 0.1667, 0.2917, 0.25, 0.2708, 0.25, 0.2708, 0.25, 0.2917, 0.25, 0.2917, 0.3333, 0.2708, 0.3333, 0.2708, 0.3333, 0.2917, 0.3333, 0.2917, 0.4167, 0.2708, 0.4167, 0.2708, 0.4167, 0.2917, 0.4167, 0.2917, 0.5, 0.2708, 0.5, 0.2917, 0.5, 0.3125, 0.5, 0.3125, 0.5833, 0.2917, 0.5833, 0.2917, 0.5833, 0.3125, 0.5833, 0.3125, 0.6667, 0.2917, 0.6667, 0.2917, 0.6667, 0.3125, 0.6667, 0.3125, 0.75, 0.2917, 0.75, 0.2917, 0.75, 0.3125, 0.75, 0.3125, 0.8333, 0.2917, 0.8333, 0.2917, 0.8333, 0.3125, 0.8333, 0.3125, 0.9167, 0.2917, 0.9167, 0.2917, 0.9167, 0.3125, 0.9167, 0.3125, 1.0, 0.2917, 1.0, 0.2917, 2.22e-16, 0.3125, 2.22e-16, 0.3125, 0.08333, 0.2917, 0.08333, 0.2917, 0.08333, 0.3125, 0.08333, 0.3125, 0.1667, 0.2917, 0.1667, 0.2917, 0.1667, 0.3125, 0.1667, 0.3125, 0.25, 0.2917, 0.25, 0.2917, 0.25, 0.3125, 0.25, 0.3125, 0.3333, 0.2917, 0.3333, 0.2917, 0.3333, 0.3125, 0.3333, 0.3125, 0.4167, 0.2917, 0.4167, 0.2917, 0.4167, 0.3125, 0.4167, 0.3125, 0.5, 0.2917, 0.5, 0.3125, 0.5, 0.3333, 0.5, 0.3333, 0.5833, 0.3125, 0.5833, 0.3125, 0.5833, 0.3333, 0.5833, 0.3333, 0.6667, 0.3125, 0.6667, 0.3125, 0.6667, 0.3333, 0.6667, 0.3333, 0.75, 0.3125, 0.75, 0.3125, 0.75, 0.3333, 0.75, 0.3333, 0.8333, 0.3125, 0.8333, 0.3125, 0.8333, 0.3333, 0.8333, 0.3333, 0.9167, 0.3125, 0.9167, 0.3125, 0.9167, 0.3333, 0.9167, 0.3333, 1.0, 0.3125, 1.0, 0.3125, 2.22e-16, 0.3333, 2.22e-16, 0.3333, 0.08333, 0.3125, 0.08333, 0.3125, 0.08333, 0.3333, 0.08333, 0.3333, 0.1667, 0.3125, 0.1667, 0.3125, 0.1667, 0.3333, 0.1667, 0.3333, 0.25, 0.3125, 0.25, 0.3125, 0.25, 0.3333, 0.25, 0.3333, 0.3333, 0.3125, 0.3333, 0.3125, 0.3333, 0.3333, 0.3333, 0.3333, 0.4167, 0.3125, 0.4167, 0.3125, 0.4167, 0.3333, 0.4167, 0.3333, 0.5, 0.3125, 0.5, 0.3333, 0.5, 0.3542, 0.5, 0.3542, 0.5833, 0.3333, 0.5833, 0.3333, 0.5833, 0.3542, 0.5833, 0.3542, 0.6667, 0.3333, 0.6667, 0.3333, 0.6667, 0.3542, 0.6667, 0.3542, 0.75, 0.3333, 0.75, 0.3333, 0.75, 0.3542, 0.75, 0.3542, 0.8333, 0.3333, 0.8333, 0.3333, 0.8333, 0.3542, 0.8333, 0.3542, 0.9167, 0.3333, 0.9167, 0.3333, 0.9167, 0.3542, 0.9167, 0.3542, 1.0, 0.3333, 1.0, 0.3333, 2.22e-16, 0.3542, 2.22e-16, 0.3542, 0.08333, 0.3333, 0.08333, 0.3333, 0.08333, 0.3542, 0.08333, 0.3542, 0.1667, 0.3333, 0.1667, 0.3333, 0.1667, 0.3542, 0.1667, 0.3542, 0.25, 0.3333, 0.25, 0.3333, 0.25, 0.3542, 0.25, 0.3542, 0.3333, 0.3333, 0.3333, 0.3333, 0.3333, 0.3542, 0.3333, 0.3542, 0.4167, 0.3333, 0.4167, 0.3333, 0.4167, 0.3542, 0.4167, 0.3542, 0.5, 0.3333, 0.5, 0.3542, 0.5, 0.375, 0.5, 0.375, 0.5833, 0.3542, 0.5833, 0.3542, 0.5833, 0.375, 0.5833, 0.375, 0.6667, 0.3542, 0.6667, 0.3542, 0.6667, 0.375, 0.6667, 0.375, 0.75, 0.3542, 0.75, 0.3542, 0.75, 0.375, 0.75, 0.375, 0.8333, 0.3542, 0.8333, 0.3542, 0.8333, 0.375, 0.8333, 0.375, 0.9167, 0.3542, 0.9167, 0.3542, 0.9167, 0.375, 0.9167, 0.375, 1.0, 0.3542, 1.0, 0.3542, 2.22e-16, 0.375, 2.22e-16, 0.375, 0.08333, 0.3542, 0.08333, 0.3542, 0.08333, 0.375, 0.08333, 0.375, 0.1667, 0.3542, 0.1667, 0.3542, 0.1667, 0.375, 0.1667, 0.375, 0.25, 0.3542, 0.25, 0.3542, 0.25, 0.375, 0.25, 0.375, 0.3333, 0.3542, 0.3333, 0.3542, 0.3333, 0.375, 0.3333, 0.375, 0.4167, 0.3542, 0.4167, 0.3542, 0.4167, 0.375, 0.4167, 0.375, 0.5, 0.3542, 0.5, 0.375, 0.5, 0.3958, 0.5, 0.3958, 0.5833, 0.375, 0.5833, 0.375, 0.5833, 0.3958, 0.5833, 0.3958, 0.6667, 0.375, 0.6667, 0.375, 0.6667, 0.3958, 0.6667, 0.3958, 0.75, 0.375, 0.75, 0.375, 0.75, 0.3958, 0.75, 0.3958, 0.8333, 0.375, 0.8333, 0.375, 0.8333, 0.3958, 0.8333, 0.3958, 0.9167, 0.375, 0.9167, 0.375, 0.9167, 0.3958, 0.9167, 0.3958, 1.0, 0.375, 1.0, 0.375, 2.22e-16, 0.3958, 2.22e-16, 0.3958, 0.08333, 0.375, 0.08333, 0.375, 0.08333, 0.3958, 0.08333, 0.3958, 0.1667, 0.375, 0.1667, 0.375, 0.1667, 0.3958, 0.1667, 0.3958, 0.25, 0.375, 0.25, 0.375, 0.25, 0.3958, 0.25, 0.3958, 0.3333, 0.375, 0.3333, 0.375, 0.3333, 0.3958, 0.3333, 0.3958, 0.4167, 0.375, 0.4167, 0.375, 0.4167, 0.3958, 0.4167, 0.3958, 0.5, 0.375, 0.5, 0.3958, 0.5, 0.4167, 0.5, 0.4167, 0.5833, 0.3958, 0.5833, 0.3958, 0.5833, 0.4167, 0.5833, 0.4167, 0.6667, 0.3958, 0.6667, 0.3958, 0.6667, 0.4167, 0.6667, 0.4167, 0.75, 0.3958, 0.75, 0.3958, 0.75, 0.4167, 0.75, 0.4167, 0.8333, 0.3958, 0.8333, 0.3958, 0.8333, 0.4167, 0.8333, 0.4167, 0.9167, 0.3958, 0.9167, 0.3958, 0.9167, 0.4167, 0.9167, 0.4167, 1.0, 0.3958, 1.0, 0.3958, 2.22e-16, 0.4167, 2.22e-16, 0.4167, 0.08333, 0.3958, 0.08333, 0.3958, 0.08333, 0.4167, 0.08333, 0.4167, 0.1667, 0.3958, 0.1667, 0.3958, 0.1667, 0.4167, 0.1667, 0.4167, 0.25, 0.3958, 0.25, 0.3958, 0.25, 0.4167, 0.25, 0.4167, 0.3333, 0.3958, 0.3333, 0.3958, 0.3333, 0.4167, 0.3333, 0.4167, 0.4167, 0.3958, 0.4167, 0.3958, 0.4167, 0.4167, 0.4167, 0.4167, 0.5, 0.3958, 0.5, 0.4167, 0.5, 0.4375, 0.5, 0.4375, 0.5833, 0.4167, 0.5833, 0.4167, 0.5833, 0.4375, 0.5833, 0.4375, 0.6667, 0.4167, 0.6667, 0.4167, 0.6667, 0.4375, 0.6667, 0.4375, 0.75, 0.4167, 0.75, 0.4167, 0.75, 0.4375, 0.75, 0.4375, 0.8333, 0.4167, 0.8333, 0.4167, 0.8333, 0.4375, 0.8333, 0.4375, 0.9167, 0.4167, 0.9167, 0.4167, 0.9167, 0.4375, 0.9167, 0.4375, 1.0, 0.4167, 1.0, 0.4167, 2.22e-16, 0.4375, 2.22e-16, 0.4375, 0.08333, 0.4167, 0.08333, 0.4167, 0.08333, 0.4375, 0.08333, 0.4375, 0.1667, 0.4167, 0.1667, 0.4167, 0.1667, 0.4375, 0.1667, 0.4375, 0.25, 0.4167, 0.25, 0.4167, 0.25, 0.4375, 0.25, 0.4375, 0.3333, 0.4167, 0.3333, 0.4167, 0.3333, 0.4375, 0.3333, 0.4375, 0.4167, 0.4167, 0.4167, 0.4167, 0.4167, 0.4375, 0.4167, 0.4375, 0.5, 0.4167, 0.5, 0.4375, 0.5, 0.4583, 0.5, 0.4583, 0.5833, 0.4375, 0.5833, 0.4375, 0.5833, 0.4583, 0.5833, 0.4583, 0.6667, 0.4375, 0.6667, 0.4375, 0.6667, 0.4583, 0.6667, 0.4583, 0.75, 0.4375, 0.75, 0.4375, 0.75, 0.4583, 0.75, 0.4583, 0.8333, 0.4375, 0.8333, 0.4375, 0.8333, 0.4583, 0.8333, 0.4583, 0.9167, 0.4375, 0.9167, 0.4375, 0.9167, 0.4583, 0.9167, 0.4583, 1.0, 0.4375, 1.0, 0.4375, 2.22e-16, 0.4583, 2.22e-16, 0.4583, 0.08333, 0.4375, 0.08333, 0.4375, 0.08333, 0.4583, 0.08333, 0.4583, 0.1667, 0.4375, 0.1667, 0.4375, 0.1667, 0.4583, 0.1667, 0.4583, 0.25, 0.4375, 0.25, 0.4375, 0.25, 0.4583, 0.25, 0.4583, 0.3333, 0.4375, 0.3333, 0.4375, 0.3333, 0.4583, 0.3333, 0.4583, 0.4167, 0.4375, 0.4167, 0.4375, 0.4167, 0.4583, 0.4167, 0.4583, 0.5, 0.4375, 0.5, 1.0, 0.5, 1.0, 1.0, 0.9688, 1.0, 0.9688, 0.5, 0.9688, 0.5, 0.9688, 1.0, 0.9375, 1.0, 0.9375, 0.5, 0.9375, 0.5, 0.9375, 1.0, 0.9062, 1.0, 0.9062, 0.5, 0.9062, 0.5, 0.9062, 1.0, 0.875, 1.0, 0.875, 0.5, 0.875, 0.5, 0.875, 1.0, 0.8438, 1.0, 0.8438, 0.5, 0.8438, 0.5, 0.8438, 1.0, 0.8125, 1.0, 0.8125, 0.5, 0.8125, 0.5, 0.8125, 1.0, 0.7812, 1.0, 0.7812, 0.5, 0.7812, 0.5, 0.7812, 1.0, 0.75, 1.0, 0.75, 0.5, 0.75, 0.5, 0.75, 1.0, 0.7188, 1.0, 0.7188, 0.5, 0.7188, 0.5, 0.7188, 1.0, 0.6875, 1.0, 0.6875, 0.5, 0.6875, 0.5, 0.6875, 1.0, 0.6562, 1.0, 0.6562, 0.5, 0.6562, 0.5, 0.6562, 1.0, 0.625, 1.0, 0.625, 0.5, 0.625, 0.5, 0.625, 1.0, 0.5938, 1.0, 0.5938, 0.5, 0.5938, 0.5, 0.5938, 1.0, 0.5625, 1.0, 0.5625, 0.5, 0.5625, 0.5, 0.5625, 1.0, 0.5312, 1.0, 0.5312, 0.5, 0.5312, 0.5, 0.5312, 1.0, 0.5, 1.0, 0.5, 0.5, 0.5, 0.5, 0.5, 1.0, 0.4688, 1.0, 0.4688, 0.5, 0.4688, 0.5, 0.4688, 1.0, 0.4375, 1.0, 0.4375, 0.5, 0.4375, 0.5, 0.4375, 1.0, 0.4062, 1.0, 0.4062, 0.5, 0.4062, 0.5, 0.4062, 1.0, 0.375, 1.0, 0.375, 0.5, 0.375, 0.5, 0.375, 1.0, 0.3438, 1.0, 0.3438, 0.5, 0.3438, 0.5, 0.3438, 1.0, 0.3125, 1.0, 0.3125, 0.5, 0.3125, 0.5, 0.3125, 1.0, 0.2812, 1.0, 0.2812, 0.5, 0.2812, 0.5, 0.2812, 1.0, 0.25, 1.0, 0.25, 0.5, 0.25, 0.5, 0.25, 1.0, 0.2188, 1.0, 0.2188, 0.5, 0.2188, 0.5, 0.2188, 1.0, 0.1875, 1.0, 0.1875, 0.5, 0.1875, 0.5, 0.1875, 1.0, 0.1562, 1.0, 0.1562, 0.5, 0.1562, 0.5, 0.1562, 1.0, 0.125, 1.0, 0.125, 0.5, 0.125, 0.5, 0.125, 1.0, 0.09375, 1.0, 0.09375, 0.5, 0.09375, 0.5, 0.09375, 1.0, 0.0625, 1.0, 0.0625, 0.5, 0.4606, 0.1627, 0.4717, 0.1582, 0.4854, 0.2032, 0.49, 0.25, 0.4854, 0.2968, 0.4717, 0.3418, 0.4496, 0.3833, 0.4197, 0.4197, 0.3833, 0.4496, 0.3418, 0.4717, 0.3373, 0.4606, 0.3767, 0.4396, 0.4112, 0.4112, 0.4396, 0.3767, 0.4606, 0.3373, 0.4736, 0.2945, 0.478, 0.25, 0.4736, 0.2055, 0.3373, 0.4606, 0.3418, 0.4717, 0.2968, 0.4854, 0.25, 0.49, 0.2032, 0.4854, 0.1582, 0.4717, 0.1167, 0.4496, 0.08029, 0.4197, 0.05045, 0.3833, 0.02827, 0.3418, 0.01461, 0.2968, 0.01, 0.25, 0.01461, 0.2032, 0.02827, 0.1582, 0.05045, 0.1167, 0.08029, 0.08029, 0.1167, 0.05045, 0.1582, 0.02827, 0.2032, 0.01461, 0.25, 0.01, 0.2968, 0.01461, 0.3418, 0.02827, 0.3833, 0.05045, 0.4197, 0.08029, 0.4496, 0.1167, 0.4717, 0.1582, 0.4606, 0.1627, 0.4396, 0.1233, 0.4112, 0.08878, 0.3767, 0.06042, 0.3373, 0.03936, 0.2945, 0.02638, 0.25, 0.022, 0.2055, 0.02638, 0.1627, 0.03936, 0.1233, 0.06042, 0.08878, 0.08878, 0.06042, 0.1233, 0.03936, 0.1627, 0.02638, 0.2055, 0.022, 0.25, 0.02638, 0.2945, 0.03936, 0.3373, 0.06042, 0.3767, 0.08878, 0.4112, 0.1233, 0.4396, 0.1627, 0.4606, 0.2055, 0.4736, 0.25, 0.478, 0.2945, 0.4736, 0.0625, 0.5, 0.0625, 1.0, 0.03125, 1.0, 0.03125, 0.5, 0.03125, 0.5, 0.03125, 1.0, 0.0, 1.0, 0.0, 0.5, 0.7032, 0.4854, 0.75, 0.49, 0.7968, 0.4854, 0.8418, 0.4717, 0.8833, 0.4496, 0.9197, 0.4197, 0.9496, 0.3833, 0.9717, 0.3418, 0.9854, 0.2968, 0.99, 0.25, 0.9854, 0.2032, 0.9717, 0.1582, 0.9496, 0.1167, 0.9197, 0.08029, 0.8833, 0.05045, 0.8418, 0.02827, 0.7968, 0.01461, 0.75, 0.01, 0.7032, 0.01461, 0.6582, 0.02827, 0.6167, 0.05045, 0.5803, 0.08029, 0.5504, 0.1167, 0.5283, 0.1582, 0.5146, 0.2032, 0.51, 0.25, 0.5146, 0.2968, 0.5283, 0.3418, 0.5504, 0.3833, 0.5803, 0.4197, 0.6167, 0.4496, 0.6582, 0.4717, 1.0, 0.9993, 1.0, 0.5, 0.9688, 0.5, 0.9688, 0.9993, 0.9688, 0.9993, 0.9688, 0.5, 0.9375, 0.5, 0.9375, 0.9993, 0.9375, 0.9993, 0.9375, 0.5, 0.9062, 0.5, 0.9062, 0.9993, 0.9062, 0.9993, 0.9062, 0.5, 0.875, 0.5, 0.875, 0.9993, 0.875, 0.5, 0.8438, 0.5, 0.8438, 0.9993, 0.875, 0.9993, 0.8438, 0.5, 0.8125, 0.5, 0.8125, 0.9993, 0.8438, 0.9993, 0.8125, 0.5, 0.7812, 0.5, 0.7812, 0.9993, 0.8125, 0.9993, 0.7812, 0.5, 0.75, 0.5, 0.75, 0.9993, 0.7812, 0.9993, 0.75, 0.5, 0.7188, 0.5, 0.7188, 0.9993, 0.75, 0.9993, 0.7188, 0.9993, 0.7188, 0.5, 0.6875, 0.5, 0.6875, 0.9993, 0.6875, 0.9993, 0.6875, 0.5, 0.6562, 0.5, 0.6562, 0.9993, 0.6562, 0.5, 0.625, 0.5, 0.625, 0.9993, 0.6562, 0.9993, 0.625, 0.5, 0.5938, 0.5, 0.5938, 0.9993, 0.625, 0.9993, 0.5938, 0.5, 0.5625, 0.5, 0.5625, 0.9993, 0.5938, 0.9993, 0.5625, 0.5, 0.5312, 0.5, 0.5312, 0.9993, 0.5625, 0.9993, 0.5312, 0.5, 0.5, 0.5, 0.5, 0.9993, 0.5312, 0.9993, 0.5, 0.5, 0.4688, 0.5, 0.4688, 0.9993, 0.5, 0.9993, 0.4688, 0.9993, 0.4688, 0.5, 0.4375, 0.5, 0.4375, 0.9993, 0.4375, 0.9993, 0.4375, 0.5, 0.4062, 0.5, 0.4062, 0.9993, 0.4062, 0.5, 0.375, 0.5, 0.375, 0.9993, 0.4062, 0.9993, 0.375, 0.9993, 0.375, 0.5, 0.3438, 0.5, 0.3438, 0.9993, 0.3438, 0.9993, 0.3438, 0.5, 0.3125, 0.5, 0.3125, 0.9993, 0.3125, 0.9993, 0.3125, 0.5, 0.2812, 0.5, 0.2812, 0.9993, 0.2812, 0.9993, 0.2812, 0.5, 0.25, 0.5, 0.25, 0.9993, 0.25, 0.9993, 0.25, 0.5, 0.2188, 0.5, 0.2188, 0.9993, 0.2188, 0.9993, 0.2188, 0.5, 0.1875, 0.5, 0.1875, 0.9993, 0.1875, 0.9993, 0.1875, 0.5, 0.1562, 0.5, 0.1562, 0.9993, 0.1562, 0.9993, 0.1562, 0.5, 0.125, 0.5, 0.125, 0.9993, 0.125, 0.9993, 0.125, 0.5, 0.09375, 0.5, 0.09375, 0.9993, 0.09375, 0.9993, 0.09375, 0.5, 0.0625, 0.5, 0.0625, 0.9993, 0.0625, 0.9993, 0.0625, 0.5, 0.03125, 0.5, 0.03125, 0.9993, 0.03125, 0.9993, 0.03125, 0.5, 0.0, 0.5, 0.0, 0.9993, 0.5803, 0.4197, 0.5504, 0.3833, 0.5283, 0.3418, 0.5146, 0.2968, 0.51, 0.25, 0.5146, 0.2032, 0.5283, 0.1582, 0.5504, 0.1167, 0.5803, 0.08029, 0.6167, 0.05045, 0.6582, 0.02827, 0.7032, 0.01461, 0.75, 0.01, 0.7968, 0.01461, 0.8418, 0.02827, 0.8833, 0.05045, 0.9197, 0.08029, 0.9496, 0.1167, 0.9717, 0.1582, 0.9854, 0.2032, 0.99, 0.25, 0.9854, 0.2968, 0.9717, 0.3418, 0.9496, 0.3833, 0.9197, 0.4197, 0.8833, 0.4496, 0.8418, 0.4717, 0.7968, 0.4854, 0.75, 0.49, 0.7032, 0.4854, 0.6582, 0.4717, 0.6167, 0.4496])
me_torus.materials.append(mat_material_001)
me_torus.update()
me_cylinder_002 = bpy.data.meshes.new('Cylinder.002')
me_cylinder_002.from_pydata([(0.0, 1.0, -1.0), (0.0, 1.0, 1.0), (0.1951, 0.9808, -1.0), (0.1951, 0.9808, 1.0), (0.3827, 0.9239, -1.0), (0.3827, 0.9239, 1.0), (0.5556, 0.8315, -1.0), (0.5556, 0.8315, 1.0), (0.7071, 0.7071, -1.0), (0.7071, 0.7071, 1.0), (0.8315, 0.5556, -1.0), (0.8315, 0.5556, 1.0), (0.9239, 0.3827, -1.0), (0.9239, 0.3827, 1.0), (0.9808, 0.1951, -1.0), (0.9808, 0.1951, 1.0), (1.0, 0.0, -1.0), (1.0, 0.0, 1.0), (0.9808, -0.1951, -1.0), (0.9808, -0.1951, 1.0), (0.9239, -0.3827, -1.0), (0.9239, -0.3827, 1.0), (0.8315, -0.5556, -1.0), (0.8315, -0.5556, 1.0), (0.7071, -0.7071, -1.0), (0.7071, -0.7071, 1.0), (0.5556, -0.8315, -1.0), (0.5556, -0.8315, 1.0), (0.3827, -0.9239, -1.0), (0.3827, -0.9239, 1.0), (0.1951, -0.9808, -1.0), (0.1951, -0.9808, 1.0), (0.0, -1.0, -1.0), (0.0, -1.0, 1.0), (-0.1951, -0.9808, -1.0), (-0.1951, -0.9808, 1.0), (-0.3827, -0.9239, -1.0), (-0.3827, -0.9239, 1.0), (-0.5556, -0.8315, -1.0), (-0.5556, -0.8315, 1.0), (-0.7071, -0.7071, -1.0), (-0.7071, -0.7071, 1.0), (-0.8315, -0.5556, -1.0), (-0.8315, -0.5556, 1.0), (-0.9239, -0.3827, -1.0), (-0.9239, -0.3827, 1.0), (-0.9808, -0.1951, -1.0), (-0.9808, -0.1951, 1.0), (-1.0, 0.0, -1.0), (-1.0, 0.0, 1.0), (-0.9808, 0.1951, -1.0), (-0.9808, 0.1951, 1.0), (-0.9239, 0.3827, -1.0), (-0.9239, 0.3827, 1.0), (-0.8315, 0.5556, -1.0), (-0.8315, 0.5556, 1.0), (-0.7071, 0.7071, -1.0), (-0.7071, 0.7071, 1.0), (-0.5556, 0.8315, -1.0), (-0.5556, 0.8315, 1.0), (-0.3827, 0.9239, -1.0), (-0.3827, 0.9239, 1.0), (-0.1951, 0.9808, -1.0), (-0.1951, 0.9808, 1.0)], [], [(0, 1, 3, 2), (2, 3, 5, 4), (4, 5, 7, 6), (6, 7, 9, 8), (8, 9, 11, 10), (10, 11, 13, 12), (12, 13, 15, 14), (14, 15, 17, 16), (16, 17, 19, 18), (18, 19, 21, 20), (20, 21, 23, 22), (22, 23, 25, 24), (24, 25, 27, 26), (26, 27, 29, 28), (28, 29, 31, 30), (30, 31, 33, 32), (32, 33, 35, 34), (34, 35, 37, 36), (36, 37, 39, 38), (38, 39, 41, 40), (40, 41, 43, 42), (42, 43, 45, 44), (44, 45, 47, 46), (46, 47, 49, 48), (48, 49, 51, 50), (50, 51, 53, 52), (52, 53, 55, 54), (54, 55, 57, 56), (56, 57, 59, 58), (58, 59, 61, 60), (3, 1, 63, 61, 59, 57, 55, 53, 51, 49, 47, 45, 43, 41, 39, 37, 35, 33, 31, 29, 27, 25, 23, 21, 19, 17, 15, 13, 11, 9, 7, 5), (60, 61, 63, 62), (62, 63, 1, 0), (0, 2, 4, 6, 8, 10, 12, 14, 16, 18, 20, 22, 24, 26, 28, 30, 32, 34, 36, 38, 40, 42, 44, 46, 48, 50, 52, 54, 56, 58, 60, 62)])
_uv = me_cylinder_002.uv_layers.new(name='UVMap')
_uv.uv.foreach_set('vector', [1.0, 0.5, 1.0, 1.0, 0.9688, 1.0, 0.9688, 0.5, 0.9688, 0.5, 0.9688, 1.0, 0.9375, 1.0, 0.9375, 0.5, 0.9375, 0.5, 0.9375, 1.0, 0.9062, 1.0, 0.9062, 0.5, 0.9062, 0.5, 0.9062, 1.0, 0.875, 1.0, 0.875, 0.5, 0.875, 0.5, 0.875, 1.0, 0.8438, 1.0, 0.8438, 0.5, 0.8438, 0.5, 0.8438, 1.0, 0.8125, 1.0, 0.8125, 0.5, 0.8125, 0.5, 0.8125, 1.0, 0.7812, 1.0, 0.7812, 0.5, 0.7812, 0.5, 0.7812, 1.0, 0.75, 1.0, 0.75, 0.5, 0.75, 0.5, 0.75, 1.0, 0.7188, 1.0, 0.7188, 0.5, 0.7188, 0.5, 0.7188, 1.0, 0.6875, 1.0, 0.6875, 0.5, 0.6875, 0.5, 0.6875, 1.0, 0.6562, 1.0, 0.6562, 0.5, 0.6562, 0.5, 0.6562, 1.0, 0.625, 1.0, 0.625, 0.5, 0.625, 0.5, 0.625, 1.0, 0.5938, 1.0, 0.5938, 0.5, 0.5938, 0.5, 0.5938, 1.0, 0.5625, 1.0, 0.5625, 0.5, 0.5625, 0.5, 0.5625, 1.0, 0.5312, 1.0, 0.5312, 0.5, 0.5312, 0.5, 0.5312, 1.0, 0.5, 1.0, 0.5, 0.5, 0.5, 0.5, 0.5, 1.0, 0.4688, 1.0, 0.4688, 0.5, 0.4688, 0.5, 0.4688, 1.0, 0.4375, 1.0, 0.4375, 0.5, 0.4375, 0.5, 0.4375, 1.0, 0.4062, 1.0, 0.4062, 0.5, 0.4062, 0.5, 0.4062, 1.0, 0.375, 1.0, 0.375, 0.5, 0.375, 0.5, 0.375, 1.0, 0.3438, 1.0, 0.3438, 0.5, 0.3438, 0.5, 0.3438, 1.0, 0.3125, 1.0, 0.3125, 0.5, 0.3125, 0.5, 0.3125, 1.0, 0.2812, 1.0, 0.2812, 0.5, 0.2812, 0.5, 0.2812, 1.0, 0.25, 1.0, 0.25, 0.5, 0.25, 0.5, 0.25, 1.0, 0.2188, 1.0, 0.2188, 0.5, 0.2188, 0.5, 0.2188, 1.0, 0.1875, 1.0, 0.1875, 0.5, 0.1875, 0.5, 0.1875, 1.0, 0.1562, 1.0, 0.1562, 0.5, 0.1562, 0.5, 0.1562, 1.0, 0.125, 1.0, 0.125, 0.5, 0.125, 0.5, 0.125, 1.0, 0.09375, 1.0, 0.09375, 0.5, 0.09375, 0.5, 0.09375, 1.0, 0.0625, 1.0, 0.0625, 0.5, 0.2968, 0.4854, 0.25, 0.49, 0.2032, 0.4854, 0.1582, 0.4717, 0.1167, 0.4496, 0.08029, 0.4197, 0.05045, 0.3833, 0.02827, 0.3418, 0.01461, 0.2968, 0.01, 0.25, 0.01461, 0.2032, 0.02827, 0.1582, 0.05045, 0.1167, 0.08029, 0.08029, 0.1167, 0.05045, 0.1582, 0.02827, 0.2032, 0.01461, 0.25, 0.01, 0.2968, 0.01461, 0.3418, 0.02827, 0.3833, 0.05045, 0.4197, 0.08029, 0.4496, 0.1167, 0.4717, 0.1582, 0.4854, 0.2032, 0.49, 0.25, 0.4854, 0.2968, 0.4717, 0.3418, 0.4496, 0.3833, 0.4197, 0.4197, 0.3833, 0.4496, 0.3418, 0.4717, 0.0625, 0.5, 0.0625, 1.0, 0.03125, 1.0, 0.03125, 0.5, 0.03125, 0.5, 0.03125, 1.0, 0.0, 1.0, 0.0, 0.5, 0.75, 0.49, 0.7968, 0.4854, 0.8418, 0.4717, 0.8833, 0.4496, 0.9197, 0.4197, 0.9496, 0.3833, 0.9717, 0.3418, 0.9854, 0.2968, 0.99, 0.25, 0.9854, 0.2032, 0.9717, 0.1582, 0.9496, 0.1167, 0.9197, 0.08029, 0.8833, 0.05045, 0.8418, 0.02827, 0.7968, 0.01461, 0.75, 0.01, 0.7032, 0.01461, 0.6582, 0.02827, 0.6167, 0.05045, 0.5803, 0.08029, 0.5504, 0.1167, 0.5283, 0.1582, 0.5146, 0.2032, 0.51, 0.25, 0.5146, 0.2968, 0.5283, 0.3418, 0.5504, 0.3833, 0.5803, 0.4197, 0.6167, 0.4496, 0.6582, 0.4717, 0.7032, 0.4854])
me_cylinder_002.materials.append(mat_material_002)
me_cylinder_002.update()

# ---- objects
ob_torus = bpy.data.objects.new('Torus', me_torus)
ob_cylinder = bpy.data.objects.new('Cylinder', me_cylinder_002)

# ---- transforms, parenting, visibility, modifiers, constraints
ob_torus.location = (0.0, 1.966, 0.8578)
ob_torus.rotation_euler = (1.571, 1.362, 4.712)
ob_torus.scale = (0.64, 0.64, 0.64)
ob_cylinder.location = (0.0, 0.0, 0.8625)
ob_cylinder.scale = (0.9596, 0.9535, 0.8294)

# ---- collection membership
col_collection.objects.link(ob_torus)
col_collection.objects.link(ob_cylinder)

# ---- scene / render settings (as saved in the file)
scene.frame_start = 1; scene.frame_end = 250; scene.frame_set(1)
scene.render.engine = 'BLENDER_EEVEE_NEXT'
scene.render.bake_bias = 0.0
scene.render.bake_samples = 0
scene.cycles.sampling_pattern = 'TABULATED_SOBOL'
scene.eevee.use_volume_custom_range = False
bpy.context.view_layer.update()

# ---- added for rendering (the .blend has no active camera and no usable light): camera, sun
cam_auto = bpy.data.cameras.new('AutoCamera')
cam_auto.lens = 50.0
cam_auto.sensor_width = 36.0
cam_auto.clip_end = 1000.0
ob_auto_camera = bpy.data.objects.new('AutoCamera', cam_auto)
scene.collection.objects.link(ob_auto_camera)
ob_auto_camera.location = (4.46783, -5.1211, 4.52336)
ob_auto_camera.rotation_euler = (1.09748, -7.21219e-08, 0.694738)
scene.camera = ob_auto_camera
light_auto_sun = bpy.data.lights.new('AutoSun', 'SUN')
light_auto_sun.energy = 3.0
light_auto_sun.angle = 0.0523599
ob_auto_sun = bpy.data.objects.new('AutoSun', light_auto_sun)
scene.collection.objects.link(ob_auto_sun)
ob_auto_sun.rotation_euler = (0.872665, 0.174533, 0.523599)
bpy.context.view_layer.update()
